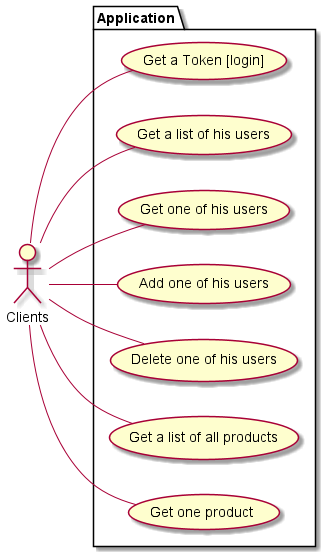

The diagram above was rendered by PlantUML. Its source (embedded in the PNG):
@startuml
left to right direction
:Clients:

package Application {
		Clients -- (Get a Token [login])
		Clients -- (Get a list of his users)
		Clients -- (Get one of his users)
		Clients -- (Add one of his users)
		Clients -- (Delete one of his users)
		Clients -- (Get a list of all products)
    Clients -- (Get one product)
}
@enduml